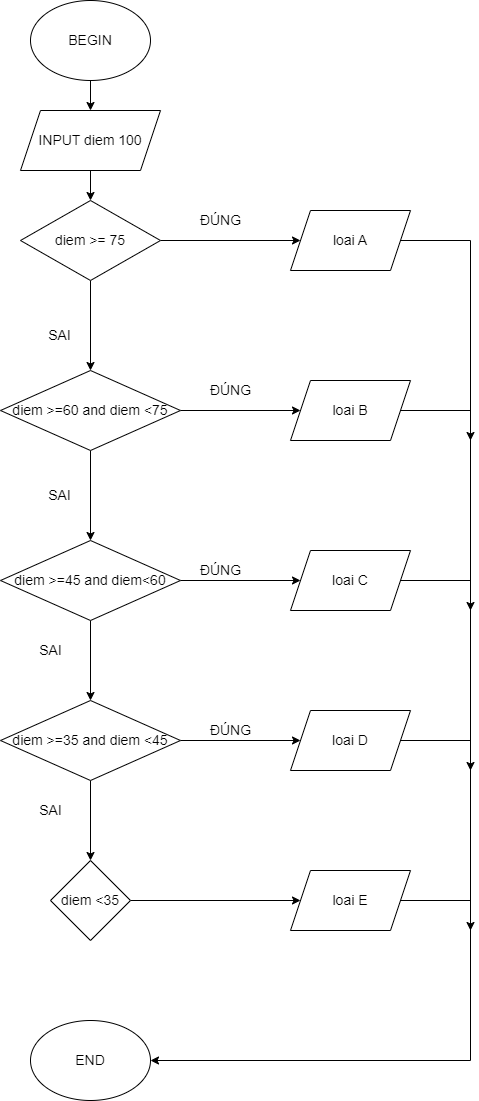

The diagram above was exported from draw.io. Its source (the exported page's mxGraphModel, read from the mxfile embedded in the PNG):
<mxGraphModel dx="1038" dy="481" grid="1" gridSize="10" guides="1" tooltips="1" connect="1" arrows="1" fold="1" page="1" pageScale="1" pageWidth="827" pageHeight="1169" math="0" shadow="0">
  <root>
    <mxCell id="0" />
    <mxCell id="1" parent="0" />
    <mxCell id="MZ5pbsySML1FHSPknHgw-31" value="" style="edgeStyle=orthogonalEdgeStyle;rounded=0;orthogonalLoop=1;jettySize=auto;html=1;fontSize=14;" edge="1" parent="1" source="MZ5pbsySML1FHSPknHgw-1" target="MZ5pbsySML1FHSPknHgw-2">
      <mxGeometry relative="1" as="geometry" />
    </mxCell>
    <mxCell id="MZ5pbsySML1FHSPknHgw-1" value="BEGIN" style="ellipse;whiteSpace=wrap;html=1;fontSize=14;" vertex="1" parent="1">
      <mxGeometry x="360" y="20" width="120" height="80" as="geometry" />
    </mxCell>
    <mxCell id="MZ5pbsySML1FHSPknHgw-10" value="" style="edgeStyle=orthogonalEdgeStyle;rounded=0;orthogonalLoop=1;jettySize=auto;html=1;fontSize=14;" edge="1" parent="1" source="MZ5pbsySML1FHSPknHgw-2" target="MZ5pbsySML1FHSPknHgw-5">
      <mxGeometry relative="1" as="geometry" />
    </mxCell>
    <mxCell id="MZ5pbsySML1FHSPknHgw-2" value="INPUT diem 100" style="shape=parallelogram;perimeter=parallelogramPerimeter;whiteSpace=wrap;html=1;fixedSize=1;fontSize=14;" vertex="1" parent="1">
      <mxGeometry x="350" y="130" width="140" height="60" as="geometry" />
    </mxCell>
    <mxCell id="MZ5pbsySML1FHSPknHgw-13" value="" style="edgeStyle=orthogonalEdgeStyle;rounded=0;orthogonalLoop=1;jettySize=auto;html=1;fontSize=14;" edge="1" parent="1" source="MZ5pbsySML1FHSPknHgw-5" target="MZ5pbsySML1FHSPknHgw-7">
      <mxGeometry relative="1" as="geometry" />
    </mxCell>
    <mxCell id="MZ5pbsySML1FHSPknHgw-20" value="" style="edgeStyle=orthogonalEdgeStyle;rounded=0;orthogonalLoop=1;jettySize=auto;html=1;fontSize=14;" edge="1" parent="1" source="MZ5pbsySML1FHSPknHgw-5" target="MZ5pbsySML1FHSPknHgw-12">
      <mxGeometry relative="1" as="geometry" />
    </mxCell>
    <mxCell id="MZ5pbsySML1FHSPknHgw-5" value="diem &amp;gt;= 75" style="rhombus;whiteSpace=wrap;html=1;fontSize=14;" vertex="1" parent="1">
      <mxGeometry x="350" y="220" width="140" height="80" as="geometry" />
    </mxCell>
    <mxCell id="MZ5pbsySML1FHSPknHgw-28" value="" style="edgeStyle=orthogonalEdgeStyle;rounded=0;orthogonalLoop=1;jettySize=auto;html=1;fontSize=14;" edge="1" parent="1" source="MZ5pbsySML1FHSPknHgw-6" target="MZ5pbsySML1FHSPknHgw-27">
      <mxGeometry relative="1" as="geometry" />
    </mxCell>
    <mxCell id="MZ5pbsySML1FHSPknHgw-6" value="diem &amp;lt;35" style="rhombus;whiteSpace=wrap;html=1;fontSize=14;" vertex="1" parent="1">
      <mxGeometry x="380" y="880" width="80" height="80" as="geometry" />
    </mxCell>
    <mxCell id="MZ5pbsySML1FHSPknHgw-14" value="" style="edgeStyle=orthogonalEdgeStyle;rounded=0;orthogonalLoop=1;jettySize=auto;html=1;fontSize=14;" edge="1" parent="1" source="MZ5pbsySML1FHSPknHgw-7" target="MZ5pbsySML1FHSPknHgw-9">
      <mxGeometry relative="1" as="geometry" />
    </mxCell>
    <mxCell id="MZ5pbsySML1FHSPknHgw-22" value="" style="edgeStyle=orthogonalEdgeStyle;rounded=0;orthogonalLoop=1;jettySize=auto;html=1;fontSize=14;" edge="1" parent="1" source="MZ5pbsySML1FHSPknHgw-7" target="MZ5pbsySML1FHSPknHgw-21">
      <mxGeometry relative="1" as="geometry" />
    </mxCell>
    <mxCell id="MZ5pbsySML1FHSPknHgw-7" value="diem &amp;gt;=60 and diem &amp;lt;75" style="rhombus;whiteSpace=wrap;html=1;fontSize=14;" vertex="1" parent="1">
      <mxGeometry x="330" y="390" width="180" height="80" as="geometry" />
    </mxCell>
    <mxCell id="MZ5pbsySML1FHSPknHgw-26" value="" style="edgeStyle=orthogonalEdgeStyle;rounded=0;orthogonalLoop=1;jettySize=auto;html=1;fontSize=14;" edge="1" parent="1" source="MZ5pbsySML1FHSPknHgw-8" target="MZ5pbsySML1FHSPknHgw-25">
      <mxGeometry relative="1" as="geometry" />
    </mxCell>
    <mxCell id="MZ5pbsySML1FHSPknHgw-30" style="edgeStyle=orthogonalEdgeStyle;rounded=0;orthogonalLoop=1;jettySize=auto;html=1;fontSize=14;entryX=0.5;entryY=0;entryDx=0;entryDy=0;" edge="1" parent="1" source="MZ5pbsySML1FHSPknHgw-8" target="MZ5pbsySML1FHSPknHgw-6">
      <mxGeometry relative="1" as="geometry">
        <mxPoint x="420" y="790" as="targetPoint" />
      </mxGeometry>
    </mxCell>
    <mxCell id="MZ5pbsySML1FHSPknHgw-8" value="diem &amp;gt;=35 and diem &amp;lt;45" style="rhombus;whiteSpace=wrap;html=1;fontSize=14;" vertex="1" parent="1">
      <mxGeometry x="330" y="720" width="180" height="80" as="geometry" />
    </mxCell>
    <mxCell id="MZ5pbsySML1FHSPknHgw-18" value="" style="edgeStyle=orthogonalEdgeStyle;rounded=0;orthogonalLoop=1;jettySize=auto;html=1;fontSize=14;" edge="1" parent="1" source="MZ5pbsySML1FHSPknHgw-9" target="MZ5pbsySML1FHSPknHgw-8">
      <mxGeometry relative="1" as="geometry" />
    </mxCell>
    <mxCell id="MZ5pbsySML1FHSPknHgw-24" value="" style="edgeStyle=orthogonalEdgeStyle;rounded=0;orthogonalLoop=1;jettySize=auto;html=1;fontSize=14;" edge="1" parent="1" source="MZ5pbsySML1FHSPknHgw-9" target="MZ5pbsySML1FHSPknHgw-23">
      <mxGeometry relative="1" as="geometry" />
    </mxCell>
    <mxCell id="MZ5pbsySML1FHSPknHgw-9" value="diem &amp;gt;=45 and diem&amp;lt;60" style="rhombus;whiteSpace=wrap;html=1;fontSize=14;" vertex="1" parent="1">
      <mxGeometry x="330" y="560" width="180" height="80" as="geometry" />
    </mxCell>
    <mxCell id="MZ5pbsySML1FHSPknHgw-11" value="END" style="ellipse;whiteSpace=wrap;html=1;fontSize=14;" vertex="1" parent="1">
      <mxGeometry x="360" y="1040" width="120" height="80" as="geometry" />
    </mxCell>
    <mxCell id="MZ5pbsySML1FHSPknHgw-33" style="edgeStyle=orthogonalEdgeStyle;rounded=0;orthogonalLoop=1;jettySize=auto;html=1;entryX=1;entryY=0.5;entryDx=0;entryDy=0;fontSize=14;" edge="1" parent="1" source="MZ5pbsySML1FHSPknHgw-12" target="MZ5pbsySML1FHSPknHgw-11">
      <mxGeometry relative="1" as="geometry">
        <Array as="points">
          <mxPoint x="800" y="260" />
          <mxPoint x="800" y="1080" />
        </Array>
      </mxGeometry>
    </mxCell>
    <mxCell id="MZ5pbsySML1FHSPknHgw-12" value="loai A" style="shape=parallelogram;perimeter=parallelogramPerimeter;whiteSpace=wrap;html=1;fixedSize=1;fontSize=14;" vertex="1" parent="1">
      <mxGeometry x="620" y="230" width="120" height="60" as="geometry" />
    </mxCell>
    <mxCell id="MZ5pbsySML1FHSPknHgw-37" style="edgeStyle=orthogonalEdgeStyle;rounded=0;orthogonalLoop=1;jettySize=auto;html=1;fontSize=14;" edge="1" parent="1" source="MZ5pbsySML1FHSPknHgw-21">
      <mxGeometry relative="1" as="geometry">
        <mxPoint x="800" y="460" as="targetPoint" />
        <Array as="points">
          <mxPoint x="800" y="430" />
        </Array>
      </mxGeometry>
    </mxCell>
    <mxCell id="MZ5pbsySML1FHSPknHgw-21" value="loai B" style="shape=parallelogram;perimeter=parallelogramPerimeter;whiteSpace=wrap;html=1;fixedSize=1;fontSize=14;" vertex="1" parent="1">
      <mxGeometry x="620" y="400" width="120" height="60" as="geometry" />
    </mxCell>
    <mxCell id="MZ5pbsySML1FHSPknHgw-39" style="edgeStyle=orthogonalEdgeStyle;rounded=0;orthogonalLoop=1;jettySize=auto;html=1;fontSize=14;" edge="1" parent="1" source="MZ5pbsySML1FHSPknHgw-23">
      <mxGeometry relative="1" as="geometry">
        <mxPoint x="800" y="630" as="targetPoint" />
        <Array as="points">
          <mxPoint x="800" y="600" />
        </Array>
      </mxGeometry>
    </mxCell>
    <mxCell id="MZ5pbsySML1FHSPknHgw-23" value="loai C" style="shape=parallelogram;perimeter=parallelogramPerimeter;whiteSpace=wrap;html=1;fixedSize=1;fontSize=14;" vertex="1" parent="1">
      <mxGeometry x="620" y="570" width="120" height="60" as="geometry" />
    </mxCell>
    <mxCell id="MZ5pbsySML1FHSPknHgw-41" style="edgeStyle=orthogonalEdgeStyle;rounded=0;orthogonalLoop=1;jettySize=auto;html=1;fontSize=14;" edge="1" parent="1" source="MZ5pbsySML1FHSPknHgw-25">
      <mxGeometry relative="1" as="geometry">
        <mxPoint x="800" y="790" as="targetPoint" />
        <Array as="points">
          <mxPoint x="800" y="760" />
        </Array>
      </mxGeometry>
    </mxCell>
    <mxCell id="MZ5pbsySML1FHSPknHgw-25" value="loai D" style="shape=parallelogram;perimeter=parallelogramPerimeter;whiteSpace=wrap;html=1;fixedSize=1;fontSize=14;" vertex="1" parent="1">
      <mxGeometry x="620" y="730" width="120" height="60" as="geometry" />
    </mxCell>
    <mxCell id="MZ5pbsySML1FHSPknHgw-45" style="edgeStyle=orthogonalEdgeStyle;rounded=0;orthogonalLoop=1;jettySize=auto;html=1;fontSize=14;" edge="1" parent="1" source="MZ5pbsySML1FHSPknHgw-27">
      <mxGeometry relative="1" as="geometry">
        <mxPoint x="800" y="950" as="targetPoint" />
        <Array as="points">
          <mxPoint x="800" y="920" />
        </Array>
      </mxGeometry>
    </mxCell>
    <mxCell id="MZ5pbsySML1FHSPknHgw-27" value="loai E" style="shape=parallelogram;perimeter=parallelogramPerimeter;whiteSpace=wrap;html=1;fixedSize=1;fontSize=14;" vertex="1" parent="1">
      <mxGeometry x="620" y="890" width="120" height="60" as="geometry" />
    </mxCell>
    <mxCell id="MZ5pbsySML1FHSPknHgw-32" value="ĐÚNG" style="text;html=1;align=center;verticalAlign=middle;resizable=0;points=[];autosize=1;strokeColor=none;fillColor=none;fontSize=14;" vertex="1" parent="1">
      <mxGeometry x="520" y="225" width="60" height="30" as="geometry" />
    </mxCell>
    <mxCell id="MZ5pbsySML1FHSPknHgw-46" value="ĐÚNG" style="text;html=1;align=center;verticalAlign=middle;resizable=0;points=[];autosize=1;strokeColor=none;fillColor=none;fontSize=14;" vertex="1" parent="1">
      <mxGeometry x="530" y="395" width="60" height="30" as="geometry" />
    </mxCell>
    <mxCell id="MZ5pbsySML1FHSPknHgw-47" value="ĐÚNG" style="text;html=1;align=center;verticalAlign=middle;resizable=0;points=[];autosize=1;strokeColor=none;fillColor=none;fontSize=14;" vertex="1" parent="1">
      <mxGeometry x="520" y="575" width="60" height="30" as="geometry" />
    </mxCell>
    <mxCell id="MZ5pbsySML1FHSPknHgw-48" value="ĐÚNG" style="text;html=1;align=center;verticalAlign=middle;resizable=0;points=[];autosize=1;strokeColor=none;fillColor=none;fontSize=14;" vertex="1" parent="1">
      <mxGeometry x="530" y="735" width="60" height="30" as="geometry" />
    </mxCell>
    <mxCell id="MZ5pbsySML1FHSPknHgw-50" value="SAI" style="text;html=1;align=center;verticalAlign=middle;resizable=0;points=[];autosize=1;strokeColor=none;fillColor=none;fontSize=14;" vertex="1" parent="1">
      <mxGeometry x="364" y="340" width="50" height="30" as="geometry" />
    </mxCell>
    <mxCell id="MZ5pbsySML1FHSPknHgw-51" value="SAI" style="text;html=1;align=center;verticalAlign=middle;resizable=0;points=[];autosize=1;strokeColor=none;fillColor=none;fontSize=14;" vertex="1" parent="1">
      <mxGeometry x="364" y="500" width="50" height="30" as="geometry" />
    </mxCell>
    <mxCell id="MZ5pbsySML1FHSPknHgw-53" value="SAI" style="text;html=1;align=center;verticalAlign=middle;resizable=0;points=[];autosize=1;strokeColor=none;fillColor=none;fontSize=14;" vertex="1" parent="1">
      <mxGeometry x="355" y="655" width="50" height="30" as="geometry" />
    </mxCell>
    <mxCell id="MZ5pbsySML1FHSPknHgw-54" value="SAI" style="text;html=1;align=center;verticalAlign=middle;resizable=0;points=[];autosize=1;strokeColor=none;fillColor=none;fontSize=14;" vertex="1" parent="1">
      <mxGeometry x="355" y="815" width="50" height="30" as="geometry" />
    </mxCell>
  </root>
</mxGraphModel>